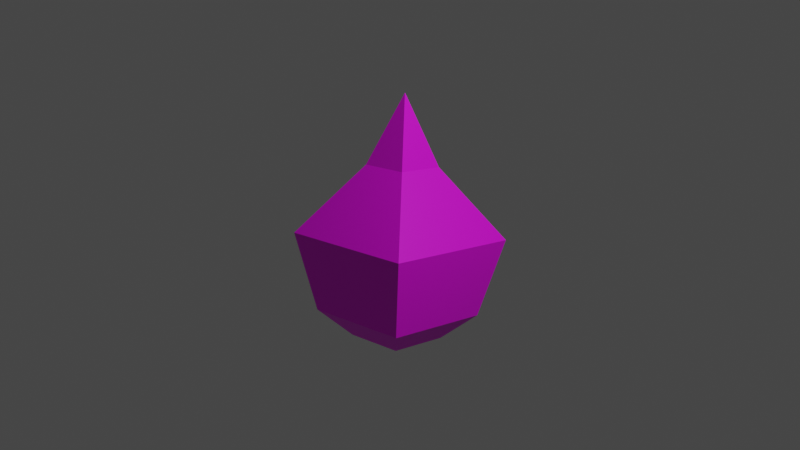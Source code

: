 # Source: taste_for_blood.blend  (saved by Blender 2.83.19; exported with 4.5.12 LTS)
import bpy
from mathutils import Matrix  # noqa: F401  (used for matrix-valued properties, if any)

bpy.ops.wm.read_factory_settings(use_empty=True)
scene = bpy.context.scene
scene.name = 'Scene'

# ---- collections
col_collection = bpy.data.collections.new('Collection'); scene.collection.children.link(col_collection)

# ---- images (referenced by path relative to the original .blend; pixels are not part of the script)
import os
ASSET_DIR = os.environ.get("B2B_ASSET_DIR", "")  # directory of the original .blend (textures are referenced by path, not embedded)
HERE = os.path.dirname(os.path.abspath(__file__))  # packed textures are extracted next to this script under _unpacked/

def load_image(name, relpath, width, height, colorspace="sRGB"):
    """Load a texture the original file referenced (path relative to the .blend, or extracted next to this script)."""
    p = next((c for c in (os.path.join(HERE, relpath), os.path.join(ASSET_DIR, relpath)) if relpath and os.path.exists(c)), "")
    if p:
        img = bpy.data.images.load(p, check_existing=True)
        img.name = name
    else:  # same state as the original file: an image datablock whose file is absent (Cycles renders it pink)
        img = bpy.data.images.new(name, width, height)
        img.source = "FILE"
        img.filepath = "//" + (relpath or name)
    img.colorspace_settings.name = colorspace
    return img
img_new_pallete_png = load_image('new_pallete.png', 'new_pallete.png', 1024, 1024, 'sRGB')

# ---- materials (node trees are filled in below, after node groups)
mat_material = bpy.data.materials.new('Material')
mat_material.use_transparent_shadow = False

# ---- material node trees
mat_material.use_nodes = True; mat_material.node_tree.nodes.clear()
_N = mat_material.node_tree.nodes; _L = mat_material.node_tree.links
n0 = _N.new('ShaderNodeBsdfPrincipled'); n0.name = 'Principled BSDF'; n0.location = (10, 300)
n0.distribution = 'GGX'
n0.subsurface_method = 'BURLEY'
n0.inputs[3].default_value = 1.45
n0.inputs[27].default_value = (0.0, 0.0, 0.0, 1.0)
n0.inputs[28].default_value = 1.0
n1 = _N.new('ShaderNodeOutputMaterial'); n1.name = 'Material Output'; n1.location = (300, 300)
n2 = _N.new('ShaderNodeTexImage'); n2.name = 'Image Texture'; n2.location = (-280, 280)
n2.image = img_new_pallete_png
n2.interpolation = 'Closest'
_L.new(n0.outputs[0], n1.inputs[0])
_L.new(n2.outputs[0], n0.inputs[0])
n1.is_active_output = True

# ---- world
world_world = bpy.data.worlds.new('World'); scene.world = world_world
world_world.use_nodes = True; world_world.node_tree.nodes.clear()
_N = world_world.node_tree.nodes; _L = world_world.node_tree.links
n0 = _N.new('ShaderNodeOutputWorld'); n0.name = 'World Output'; n0.location = (300, 300)
n1 = _N.new('ShaderNodeBackground'); n1.name = 'Background'; n1.location = (10, 300)
n1.inputs[0].default_value = (0.05088, 0.05088, 0.05088, 1.0)
_L.new(n1.outputs[0], n0.inputs[0])
n0.is_active_output = True
world_world.color = (0.05088, 0.05088, 0.05088)
world_world.use_sun_shadow = False
world_world.sun_shadow_jitter_overblur = 0.0

# ---- cameras
cam_camera = bpy.data.cameras.new('Camera')
cam_camera.clip_end = 100.0
cam_camera.ortho_scale = 7.314

# ---- lights
light_light = bpy.data.lights.new('Light', 'POINT')
light_light.transmission_factor = 0.0
light_light.energy = 1000.0
light_light.shadow_soft_size = 0.1
light_light.shadow_maximum_resolution = 0.006
light_light.use_absolute_resolution = True

# ---- meshes
me_cube = bpy.data.meshes.new('Cube')
me_cube.from_pydata([(-1.0, -1.0, -1.0), (-1.303, -1.303, 0.3827), (-1.0, 1.0, -1.0), (-1.303, 1.303, 0.3827), (1.0, -1.0, -1.0), (1.303, -1.303, 0.3827), (1.0, 1.0, -1.0), (1.303, 1.303, 0.3827), (-0.5518, 0.5518, -1.444), (-0.5518, -0.5518, -1.444), (0.5518, 0.5518, -1.444), (0.5518, -0.5518, -1.444), (-0.4421, -0.4421, 1.627), (-0.4421, 0.4421, 1.627), (0.4421, 0.4421, 1.627), (0.4421, -0.4421, 1.627), (0.0, 0.0, 2.883)], [], [(0, 1, 3, 2), (2, 3, 7, 6), (6, 7, 5, 4), (4, 5, 1, 0), (2, 6, 10, 8), (5, 7, 14, 15), (8, 10, 11, 9), (0, 2, 8, 9), (6, 4, 11, 10), (4, 0, 9, 11), (15, 14, 16), (3, 1, 12, 13), (1, 5, 15, 12), (7, 3, 13, 14), (13, 12, 16), (12, 15, 16), (14, 13, 16)])
_uv = me_cube.uv_layers.new(name='UVMap')
_uv.uv.foreach_set('vector', [0.938, 0.3302, 0.938, 0.3302, 0.938, 0.3302, 0.938, 0.3302, 0.938, 0.3302, 0.938, 0.3302, 0.938, 0.3302, 0.938, 0.3302, 0.938, 0.3302, 0.938, 0.3302, 0.938, 0.3302, 0.938, 0.3302, 0.938, 0.3302, 0.938, 0.3302, 0.938, 0.3302, 0.938, 0.3302, 0.938, 0.3302, 0.938, 0.3302, 0.938, 0.3302, 0.938, 0.3302, 0.9183, 0.4557, 0.9183, 0.4557, 0.9183, 0.4557, 0.9183, 0.4557, 0.938, 0.3302, 0.938, 0.3302, 0.938, 0.3302, 0.938, 0.3302, 0.938, 0.3302, 0.938, 0.3302, 0.938, 0.3302, 0.938, 0.3302, 0.938, 0.3302, 0.938, 0.3302, 0.938, 0.3302, 0.938, 0.3302, 0.938, 0.3302, 0.938, 0.3302, 0.938, 0.3302, 0.938, 0.3302, 0.9183, 0.4557, 0.9183, 0.4557, 0.9183, 0.4557, 0.9183, 0.4557, 0.9183, 0.4557, 0.9183, 0.4557, 0.9183, 0.4557, 0.9183, 0.4557, 0.9183, 0.4557, 0.9183, 0.4557, 0.9183, 0.4557, 0.9183, 0.4557, 0.9183, 0.4557, 0.9183, 0.4557, 0.9183, 0.4557, 0.9183, 0.4557, 0.9183, 0.4557, 0.9183, 0.4557, 0.9183, 0.4557, 0.9183, 0.4557, 0.9183, 0.4557, 0.9183, 0.4557, 0.9183, 0.4557, 0.9183, 0.4557])
me_cube.materials.append(mat_material)
me_cube.use_remesh_fix_poles = True
me_cube.use_remesh_preserve_attributes = False
me_cube.use_mirror_vertex_groups = False
me_cube.update()

# ---- objects
ob_light = bpy.data.objects.new('Light', light_light)
ob_camera = bpy.data.objects.new('Camera', cam_camera)
ob_cube = bpy.data.objects.new('Cube', me_cube)

# ---- transforms, parenting, visibility, modifiers, constraints
ob_light.location = (4.076, 1.005, 5.904)
ob_light.rotation_euler = (0.6503, 0.05522, 1.866)
ob_light.lock_rotations_4d = False
ob_light.empty_display_type = 'ARROWS'
ob_light.color = (0.0, 0.0, 0.0, 0.0)
ob_light.lineart.crease_threshold = 0.0
ob_camera.location = (7.359, -6.926, 4.958)
ob_camera.rotation_euler = (1.109, 0.0, 0.8149)
ob_camera.lock_rotations_4d = False
ob_camera.empty_display_type = 'ARROWS'
ob_camera.color = (0.0, 0.0, 0.0, 0.0)
ob_camera.display_type = 'WIRE'
ob_camera.lineart.crease_threshold = 0.0
ob_cube.location = (0.0, 0.0, -0.4472)
ob_cube.rotation_euler = (-0.1896, -0.1441, 0.02755)
ob_cube.scale = (0.5901, 0.5901, 0.5901)
ob_cube.lineart.crease_threshold = 0.0

# ---- collection membership
col_collection.objects.link(ob_light)
col_collection.objects.link(ob_camera)
col_collection.objects.link(ob_cube)

# ---- scene / render settings (as saved in the file)
scene.camera = ob_camera
scene.frame_start = 1; scene.frame_end = 250; scene.frame_set(1)
scene.render.engine = 'BLENDER_EEVEE_NEXT'
scene.cycles.use_denoising = False
scene.cycles.samples = 128
scene.cycles.sampling_pattern = 'TABULATED_SOBOL'
scene.cycles.use_adaptive_sampling = False
scene.cycles.use_light_tree = False
scene.view_settings.view_transform = 'Filmic'
bpy.context.view_layer.update()
